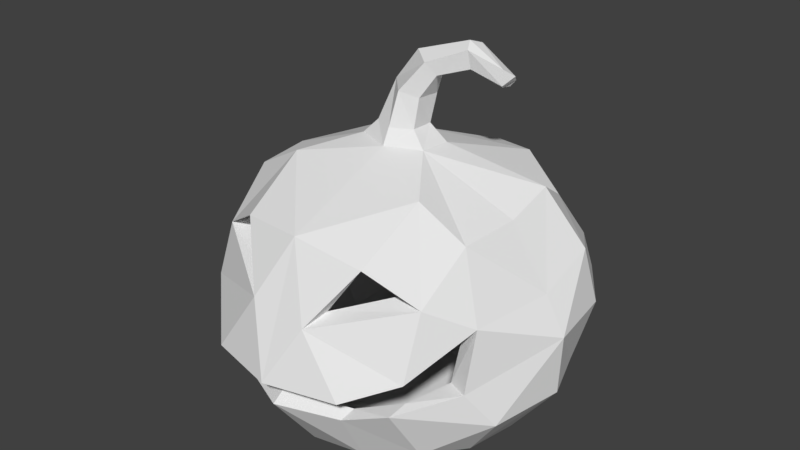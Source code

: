 # Source: JackOLantern.blend  (saved by Blender 2.78.0; exported with 4.5.12 LTS)
import bpy
from mathutils import Matrix  # noqa: F401  (used for matrix-valued properties, if any)

bpy.ops.wm.read_factory_settings(use_empty=True)
scene = bpy.context.scene
scene.name = 'Scene'

# ---- collections
col_collection_1 = bpy.data.collections.new('Collection 1'); scene.collection.children.link(col_collection_1)

# ---- materials (node trees are filled in below, after node groups)
mat_pumpkin = bpy.data.materials.new('Pumpkin')
mat_pumpkin.alpha_threshold = 0.0
mat_pumpkin.use_transparent_shadow = False
mat_pumpkin.roughness = 0.5
mat_pumpkin.line_color = (0.0, 0.0, 0.0, 1.0)
mat_stem = bpy.data.materials.new('Stem')
mat_stem.alpha_threshold = 0.0
mat_stem.use_transparent_shadow = False
mat_stem.roughness = 0.5

# ---- material node trees

# ---- world
world_world = bpy.data.worlds.new('World'); scene.world = world_world
world_world.color = (0.05088, 0.05088, 0.05088)
world_world.use_sun_shadow = False
world_world.sun_shadow_jitter_overblur = 0.0
world_world.cycles.sampling_method = 'MANUAL'

# ---- meshes
me_cube = bpy.data.meshes.new('Cube')
me_cube.from_pydata([(0.1578, 0.06242, -0.1464), (0.1576, 0.04524, 0.1576), (0.1668, 0.3195, -0.1284), (0.1638, 0.2699, 0.1667), (0.193, 0.01711, 5.588e-09), (0.1963, 0.1961, -0.1836), (0.1634, 0.1787, 0.2), (0.1788, 0.3332, -0.0009773), (0.2684, 0.1949, 0.003782), (0.1839, 0.02356, 0.08267), (0.1904, 0.2546, -0.1634), (0.1671, 0.3254, 0.08343), (0.1852, 0.04937, -0.07097), (0.08165, 0.03512, -0.171), (0.1839, 0.1088, -0.1839), (0.08267, 0.02356, 0.1839), (0.1459, 0.1272, 0.2066), (0.1802, 0.3554, -0.0715), (0.0852, 0.3475, -0.1759), (0.09627, 0.3152, 0.1982), (0.1118, 0.1867, -0.2293), (0.1041, 0.1553, 0.2566), (0.205, 0.1456, 0.1304), (0.2549, 0.1977, -0.09705), (0.2621, 0.1054, -0.0003797), (0.2362, 0.2462, 6.758e-05), (0.05126, 0.4024, 0.02431), (0.1044, -0.004611, -5.588e-09), (0.09864, -0.00247, 0.1004), (0.09864, -0.00247, -0.1004), (0.05573, 0.4017, -0.02027), (0.1034, 0.3727, 0.09706), (0.2381, 0.2777, -0.08612), (0.232, 0.104, -0.0823), (0.2339, 0.09382, 0.09864), (0.04262, 0.2356, 0.2493), (0.07991, 0.1013, 0.2237), (0.1037, 0.1152, -0.2322), (0.1021, 0.2719, -0.2232), (0.2091, 0.2358, 0.1125), (0.1389, 0.06106, -0.1389), (0.1389, 0.06106, 0.1389), (0.1389, 0.2969, -0.1389), (0.1426, 0.2795, 0.1448), (0.1702, 0.03625, 3.725e-09), (0.1702, 0.179, -0.1702), (0.1422, 0.1725, 0.1799), (0.1702, 0.3234, 8.941e-08), (0.2407, 0.179, 2.98e-08), (0.1622, 0.04194, 0.0729), (0.1622, 0.2409, -0.1622), (0.1807, 0.2314, 0.09604), (0.1622, 0.3167, 0.0729), (0.1622, 0.04194, -0.0729), (0.0729, 0.04194, -0.1622), (0.1622, 0.1171, -0.1622), (0.0729, 0.04194, 0.1622), (0.1503, 0.1356, 0.1791), (0.1622, 0.3167, -0.0729), (0.0729, 0.3167, -0.1622), (0.0766, 0.3099, 0.1624), (0.0921, 0.179, -0.2223), (0.08961, 0.1552, 0.2347), (0.1752, 0.1456, 0.1181), (0.2223, 0.179, -0.0921), (0.2223, 0.1008, 2.235e-08), (0.2223, 0.2572, 5.96e-08), (0.0921, 0.3677, 5.96e-08), (0.0921, 0.0171, -5.588e-09), (0.08697, 0.01899, 0.08848), (0.08697, 0.01899, -0.08848), (0.08848, 0.354, -0.08697), (0.08848, 0.354, 0.08697), (0.2062, 0.2541, -0.08697), (0.2062, 0.1039, -0.08697), (0.2062, 0.1039, 0.08697), (0.05205, 0.2485, 0.2126), (0.08608, 0.1118, 0.2047), (0.08697, 0.1039, -0.2062), (0.08697, 0.2541, -0.2062), (0.03038, 0.4246, 0.01775), (0.03119, 0.4243, -0.0156), (0.03424, 0.4669, 0.01213), (0.03682, 0.466, -0.02212), (-0.1576, 0.04524, -0.1576), (-0.1585, 0.0605, 0.1581), (-0.1576, 0.3128, -0.1576), (-0.165, 0.2856, 0.1688), (-0.193, 0.01711, 5.588e-09), (0.00805, 0.02519, -0.2026), (-0.1864, 0.2006, -0.2027), (0.0, 0.01711, 0.193), (-0.1757, 0.2097, 0.187), (-0.193, 0.3428, 8.941e-08), (0.02474, 0.3438, -0.1895), (0.0008721, 0.3367, 0.2133), (0.04262, 0.1786, -0.2604), (-0.2691, 0.1802, 0.0002882), (0.1, 0.5152, -0.007386), (0.0, -0.006021, -1.816e-08), (-0.1839, 0.02356, 0.08267), (-0.1787, 0.2676, -0.1923), (-0.1875, 0.3388, 0.08245), (-0.1839, 0.02356, -0.08267), (-0.08267, 0.02356, -0.1839), (-0.1839, 0.1088, -0.1839), (-0.08675, 0.03955, 0.1842), (-0.1459, 0.1272, 0.2066), (-0.1839, 0.3351, -0.08267), (-0.08394, 0.3284, -0.1839), (-0.09321, 0.3309, 0.1998), (-0.08245, 0.1789, -0.2643), (0.0, 0.2677, -0.2522), (8.67e-05, 0.08511, -0.2459), (-0.1041, 0.1553, 0.2566), (-0.2298, 0.1739, 0.1166), (-0.2522, 0.179, -0.1044), (-0.2522, 0.09034, 2.98e-08), (-0.2522, 0.2677, 8.941e-08), (0.0, 0.4019, 0.04417), (0.0, 0.3987, -0.04884), (-0.05126, 0.4024, 0.02431), (-0.1044, -0.004611, -5.588e-09), (0.0, -0.004611, -0.1044), (0.0, -0.004611, 0.1044), (-0.1055, 0.006907, 0.1002), (-0.09864, -0.00247, -0.1004), (-0.05573, 0.4017, -0.02027), (-0.1059, 0.3846, 0.09809), (-0.2339, 0.2642, -0.09864), (-0.2339, 0.09382, -0.09864), (-0.2256, 0.1157, 0.09994), (-0.038, 0.253, 0.2512), (-0.07991, 0.1013, 0.2237), (-0.06848, 0.1016, -0.2407), (-0.1049, 0.2718, -0.2204), (-0.2229, 0.264, 0.09942), (0.0, 0.1552, 0.2827), (0.0, 0.113, 0.2648), (-0.1389, 0.06106, -0.1389), (-0.1389, 0.06106, 0.1389), (-0.1389, 0.2969, -0.1389), (-0.1437, 0.2951, 0.1469), (-0.1702, 0.03625, 3.725e-09), (0.0, 0.03625, -0.1702), (-0.1702, 0.179, -0.1702), (0.0, 0.03625, 0.1702), (-0.167, 0.2009, 0.166), (-0.1702, 0.3234, 8.941e-08), (0.0, 0.3234, -0.1702), (0.0, 0.3234, 0.1702), (0.0, 0.179, -0.2407), (-0.2407, 0.179, 2.98e-08), (0.0, 0.3833, 0.0), (0.0, 0.01586, -1.676e-08), (-0.1622, 0.04194, 0.0729), (-0.1622, 0.2409, -0.1622), (-0.2055, 0.2597, 0.08221), (-0.1622, 0.3167, 0.0729), (-0.1622, 0.04194, -0.0729), (-0.0729, 0.04194, -0.1622), (-0.1622, 0.1171, -0.1622), (-0.0729, 0.04194, 0.1622), (-0.1503, 0.1356, 0.1791), (-0.1622, 0.3167, -0.0729), (-0.0729, 0.3167, -0.1622), (-0.07773, 0.3255, 0.1645), (-0.0921, 0.179, -0.2223), (0.0, 0.2572, -0.2223), (0.0, 0.1008, -0.2223), (-0.08961, 0.1552, 0.2347), (-0.2, 0.1739, 0.1042), (-0.2223, 0.179, -0.0921), (-0.2223, 0.1008, 2.235e-08), (-0.2223, 0.2572, 5.96e-08), (0.0, 0.3677, 0.0921), (0.0, 0.3677, -0.0921), (-0.0921, 0.3677, 5.96e-08), (-0.0921, 0.0171, -5.588e-09), (0.0, 0.0171, -0.0921), (0.0, 0.0171, 0.0921), (-0.08697, 0.01899, 0.08848), (-0.08697, 0.01899, -0.08848), (-0.08848, 0.354, -0.08697), (-0.08848, 0.354, 0.08697), (-0.2062, 0.2541, -0.08697), (-0.2062, 0.1039, -0.08697), (-0.2062, 0.1039, 0.08697), (-0.05318, 0.2641, 0.2147), (-0.08608, 0.1118, 0.2047), (-0.08697, 0.1039, -0.2062), (-0.08697, 0.2541, -0.2062), (0.0, 0.1547, 0.2419), (0.0, 0.2575, 0.2226), (0.0, 0.1259, 0.2461), (0.0, 0.2576, 0.2225), (1.974e-10, 0.4244, 0.03262), (1.974e-10, 0.423, -0.03698), (-0.03038, 0.4246, 0.01775), (-0.03119, 0.4243, -0.0156), (0.007649, 0.4736, 0.02225), (0.0198, 0.4717, -0.04608), (-0.01852, 0.4786, -0.005646), (-0.01569, 0.4818, -0.02991), (0.05669, 0.5005, 0.005179), (0.05155, 0.5057, -0.01903), (0.03155, 0.5096, -0.01031), (0.04155, 0.5163, 0.01128), (0.03961, 0.5137, -0.0346), (0.01921, 0.5263, -0.00395), (0.02512, 0.5245, -0.02346), (0.1001, 0.518, -0.02537), (0.09669, 0.5402, -0.004577), (0.1008, 0.5288, -0.03897), (0.09111, 0.5491, -0.01677), (0.09994, 0.5442, -0.03104), (0.143, 0.4985, -0.0171), (0.1448, 0.497, -0.03053), (0.1473, 0.5033, -0.009098), (0.1504, 0.5051, -0.03493), (0.1462, 0.524, -0.01121), (0.1551, 0.5135, -0.02552)], [], [(39, 3, 6), (38, 96, 112), (13, 113, 37), (22, 16, 34), (33, 8, 24), (17, 25, 32), (31, 95, 19), (120, 81, 30), (29, 99, 123), (15, 124, 28), (28, 99, 27), (9, 27, 4), (1, 28, 9), (13, 123, 89), (0, 29, 13), (12, 27, 29), (17, 26, 7), (2, 30, 17), (18, 120, 30), (31, 3, 11), (26, 11, 7), (32, 8, 23), (10, 23, 5), (2, 32, 10), (12, 24, 4), (0, 33, 12), (14, 23, 33), (34, 1, 9), (24, 9, 4), (8, 34, 24), (3, 35, 6), (1, 36, 15), (37, 96, 20), (14, 20, 5), (0, 37, 14), (18, 112, 94), (2, 38, 18), (10, 20, 38), (8, 39, 22), (25, 11, 39), (39, 11, 3), (38, 20, 96), (13, 89, 113), (33, 23, 8), (17, 7, 25), (197, 83, 81), (26, 81, 80), (29, 27, 99), (15, 91, 124), (28, 124, 99), (9, 28, 27), (1, 15, 28), (13, 29, 123), (0, 12, 29), (12, 4, 27), (17, 30, 26), (2, 18, 30), (18, 94, 120), (31, 19, 3), (26, 31, 11), (26, 119, 31), (32, 25, 8), (10, 32, 23), (2, 17, 32), (12, 33, 24), (0, 14, 33), (14, 5, 23), (34, 16, 1), (24, 34, 9), (8, 22, 34), (6, 35, 21), (3, 76, 35), (1, 16, 36), (37, 113, 96), (14, 37, 20), (0, 13, 37), (18, 38, 112), (2, 10, 38), (10, 5, 20), (8, 25, 39), (25, 7, 11), (15, 36, 138), (19, 95, 35), (35, 95, 137), (35, 137, 21), (15, 138, 91), (46, 76, 43), (79, 168, 151), (54, 78, 169), (63, 75, 57), (74, 65, 48), (58, 73, 66), (175, 72, 60), (71, 67, 153), (70, 179, 154), (56, 69, 180), (69, 68, 154), (49, 44, 68), (41, 49, 69), (54, 144, 179), (40, 54, 70), (53, 70, 68), (58, 47, 67), (42, 58, 71), (59, 71, 176), (72, 52, 43), (67, 47, 52), (153, 67, 72), (73, 64, 48), (50, 45, 64), (42, 50, 73), (53, 44, 65), (40, 53, 74), (55, 74, 64), (75, 49, 41), (65, 44, 49), (48, 65, 75), (76, 46, 62), (51, 46, 43), (41, 56, 77), (21, 46, 6), (78, 61, 151), (55, 45, 61), (40, 55, 78), (59, 149, 168), (42, 59, 79), (50, 79, 61), (48, 63, 51), (66, 51, 52), (51, 43, 52), (79, 151, 61), (54, 169, 144), (21, 192, 62), (74, 48, 64), (58, 66, 47), (175, 60, 150), (71, 153, 176), (70, 154, 68), (56, 180, 146), (69, 154, 180), (49, 68, 69), (41, 69, 56), (54, 179, 70), (40, 70, 53), (53, 68, 44), (58, 67, 71), (42, 71, 59), (59, 176, 149), (72, 43, 60), (67, 52, 72), (153, 72, 175), (73, 48, 66), (50, 64, 73), (42, 73, 58), (53, 65, 74), (40, 74, 55), (55, 64, 45), (75, 41, 57), (65, 49, 75), (48, 75, 63), (39, 63, 22), (19, 43, 3), (41, 77, 57), (137, 192, 21), (78, 151, 169), (55, 61, 78), (40, 78, 54), (59, 168, 79), (42, 79, 50), (50, 61, 45), (39, 51, 63), (48, 51, 66), (66, 52, 47), (22, 57, 16), (56, 194, 77), (76, 195, 60), (76, 192, 193), (76, 62, 192), (60, 195, 150), (56, 146, 194), (76, 19, 35), (16, 77, 36), (36, 194, 138), (3, 43, 76), (21, 62, 46), (19, 60, 43), (22, 63, 57), (76, 193, 195), (76, 60, 19), (16, 57, 77), (36, 77, 194), (46, 39, 6), (46, 51, 39), (119, 80, 196), (80, 200, 196), (81, 82, 80), (119, 95, 31), (203, 209, 210), (83, 204, 82), (83, 208, 205), (136, 92, 87), (135, 112, 96), (104, 134, 113), (115, 131, 107), (130, 117, 97), (108, 129, 118), (128, 110, 95), (199, 120, 127), (126, 123, 99), (106, 125, 124), (125, 122, 99), (100, 88, 122), (85, 100, 125), (104, 89, 123), (84, 104, 126), (103, 126, 122), (108, 93, 121), (86, 108, 127), (109, 127, 120), (128, 102, 87), (121, 93, 102), (129, 116, 97), (101, 90, 116), (86, 101, 129), (103, 88, 117), (84, 103, 130), (105, 130, 116), (131, 100, 85), (117, 88, 100), (97, 117, 131), (87, 92, 132), (85, 106, 133), (134, 111, 96), (105, 90, 111), (84, 105, 134), (109, 94, 112), (86, 109, 135), (101, 135, 111), (97, 115, 136), (118, 136, 102), (136, 87, 102), (135, 96, 111), (104, 113, 89), (130, 97, 116), (108, 118, 93), (203, 197, 199), (121, 199, 127), (126, 99, 122), (106, 124, 91), (125, 99, 124), (100, 122, 125), (85, 125, 106), (104, 123, 126), (84, 126, 103), (103, 122, 88), (108, 121, 127), (86, 127, 109), (109, 120, 94), (128, 87, 110), (121, 102, 128), (121, 128, 119), (129, 97, 118), (101, 116, 129), (86, 129, 108), (103, 117, 130), (84, 130, 105), (105, 116, 90), (131, 85, 107), (117, 100, 131), (97, 131, 115), (92, 114, 132), (87, 132, 188), (85, 133, 107), (134, 96, 113), (105, 111, 134), (84, 134, 104), (109, 112, 135), (86, 135, 101), (101, 111, 90), (97, 136, 118), (118, 102, 93), (106, 138, 133), (110, 132, 95), (132, 137, 95), (132, 114, 137), (106, 91, 138), (147, 142, 188), (191, 151, 168), (160, 169, 190), (171, 163, 187), (186, 152, 173), (164, 174, 185), (175, 166, 184), (183, 153, 177), (182, 154, 179), (162, 180, 181), (181, 154, 178), (155, 178, 143), (140, 181, 155), (160, 179, 144), (139, 182, 160), (159, 178, 182), (164, 177, 148), (141, 183, 164), (165, 176, 183), (184, 142, 158), (177, 158, 148), (153, 184, 177), (185, 152, 172), (156, 172, 145), (141, 185, 156), (159, 173, 143), (139, 186, 159), (161, 172, 186), (187, 140, 155), (173, 155, 143), (152, 187, 173), (188, 170, 147), (157, 142, 147), (140, 189, 162), (114, 92, 147), (190, 151, 167), (161, 167, 145), (139, 190, 161), (165, 168, 149), (141, 191, 165), (156, 167, 191), (152, 157, 171), (174, 158, 157), (157, 158, 142), (191, 167, 151), (160, 144, 169), (114, 170, 192), (186, 172, 152), (164, 148, 174), (175, 150, 166), (183, 176, 153), (182, 178, 154), (162, 146, 180), (181, 180, 154), (155, 181, 178), (140, 162, 181), (160, 182, 179), (139, 159, 182), (159, 143, 178), (164, 183, 177), (141, 165, 183), (165, 149, 176), (184, 166, 142), (177, 184, 158), (153, 175, 184), (185, 174, 152), (156, 185, 172), (141, 164, 185), (159, 186, 173), (139, 161, 186), (161, 145, 172), (187, 163, 140), (173, 187, 155), (152, 171, 187), (136, 115, 171), (110, 87, 142), (140, 163, 189), (137, 114, 192), (190, 169, 151), (161, 190, 167), (139, 160, 190), (165, 191, 168), (141, 156, 191), (156, 145, 167), (136, 171, 157), (152, 174, 157), (174, 148, 158), (115, 107, 163), (162, 189, 194), (188, 166, 195), (188, 193, 192), (188, 192, 170), (166, 150, 195), (162, 194, 146), (188, 132, 110), (107, 133, 189), (133, 138, 194), (87, 188, 142), (114, 147, 170), (110, 142, 166), (115, 163, 171), (188, 195, 193), (188, 110, 166), (107, 189, 163), (133, 194, 189), (147, 92, 136), (147, 136, 157), (119, 198, 121), (196, 202, 198), (202, 199, 198), (119, 128, 95), (201, 210, 208), (82, 207, 200), (202, 207, 209), (206, 207, 204), (205, 206, 204), (205, 208, 206), (206, 209, 207), (210, 209, 206), (210, 206, 208), (205, 98, 204), (210, 214, 215), (204, 212, 207), (205, 213, 211), (209, 212, 214), (208, 215, 213), (98, 218, 212), (211, 216, 98), (212, 220, 214), (215, 220, 221), (211, 219, 217), (213, 221, 219), (120, 197, 81), (197, 201, 83), (26, 30, 81), (119, 26, 80), (80, 82, 200), (81, 83, 82), (203, 202, 209), (83, 205, 204), (83, 201, 208), (199, 197, 120), (203, 201, 197), (121, 198, 199), (119, 196, 198), (196, 200, 202), (202, 203, 199), (201, 203, 210), (82, 204, 207), (202, 200, 207), (205, 211, 98), (210, 209, 214), (204, 98, 212), (205, 208, 213), (209, 207, 212), (208, 210, 215), (98, 216, 218), (211, 217, 216), (212, 218, 220), (215, 214, 220), (211, 213, 219), (213, 215, 221), (220, 218, 221), (221, 218, 219), (218, 216, 219), (217, 219, 216)])
me_cube.polygons.foreach_set('material_index', [0, 0, 0, 0, 0, 0, 0, 1, 0, 0, 0, 0, 0, 0, 0, 0, 0, 0, 0, 0, 0, 0, 0, 0, 0, 0, 0, 0, 0, 0, 0, 0, 0, 0, 0, 0, 0, 0, 0, 0, 0, 0, 0, 0, 0, 1, 1, 0, 0, 0, 0, 0, 0, 0, 0, 0, 0, 0, 0, 0, 0, 0, 0, 0, 0, 0, 0, 0, 0, 0, 0, 0, 0, 0, 0, 0, 0, 0, 0, 0, 0, 0, 0, 0, 0, 0, 0, 0, 0, 0, 0, 0, 0, 0, 0, 0, 0, 0, 0, 0, 0, 0, 0, 0, 0, 0, 0, 0, 0, 0, 0, 0, 0, 0, 0, 0, 0, 0, 0, 0, 0, 0, 0, 0, 0, 0, 0, 0, 0, 0, 0, 0, 0, 0, 0, 0, 0, 0, 0, 0, 0, 0, 0, 0, 0, 0, 0, 0, 0, 0, 0, 0, 0, 0, 0, 0, 0, 0, 0, 0, 0, 0, 0, 0, 0, 0, 0, 0, 0, 0, 0, 0, 0, 0, 0, 0, 0, 0, 0, 0, 0, 0, 0, 0, 0, 0, 0, 0, 0, 0, 0, 0, 0, 1, 1, 1, 0, 1, 1, 1, 0, 0, 0, 0, 0, 0, 0, 1, 0, 0, 0, 0, 0, 0, 0, 0, 0, 0, 0, 0, 0, 0, 0, 0, 0, 0, 0, 0, 0, 0, 0, 0, 0, 0, 0, 0, 0, 0, 0, 0, 0, 0, 0, 0, 0, 1, 1, 0, 0, 0, 0, 0, 0, 0, 0, 0, 0, 0, 0, 0, 0, 0, 0, 0, 0, 0, 0, 0, 0, 0, 0, 0, 0, 0, 0, 0, 0, 0, 0, 0, 0, 0, 0, 0, 0, 0, 0, 0, 0, 0, 0, 0, 0, 0, 0, 0, 0, 0, 0, 0, 0, 0, 0, 0, 0, 0, 0, 0, 0, 0, 0, 0, 0, 0, 0, 0, 0, 0, 0, 0, 0, 0, 0, 0, 0, 0, 0, 0, 0, 0, 0, 0, 0, 0, 0, 0, 0, 0, 0, 0, 0, 0, 0, 0, 0, 0, 0, 0, 0, 0, 0, 0, 0, 0, 0, 0, 0, 0, 0, 0, 0, 0, 0, 0, 0, 0, 0, 0, 0, 0, 0, 0, 0, 0, 0, 0, 0, 0, 0, 0, 0, 0, 0, 0, 0, 0, 0, 0, 0, 0, 0, 0, 0, 1, 1, 1, 0, 1, 1, 1, 1, 1, 1, 1, 1, 1, 1, 1, 1, 1, 1, 1, 1, 1, 1, 1, 1, 1, 1, 1, 1, 1, 1, 1, 1, 1, 1, 1, 1, 1, 1, 1, 1, 1, 1, 1, 1, 1, 1, 1, 1, 1, 1, 1, 1, 1, 1, 1, 1, 1, 1, 1])
me_cube.materials.append(mat_pumpkin)
me_cube.materials.append(mat_stem)
me_cube.use_remesh_preserve_volume = False
me_cube.use_remesh_preserve_attributes = False
me_cube.use_mirror_vertex_groups = False
me_cube.update()

# ---- objects
ob_jackolantern = bpy.data.objects.new('JackOLantern', me_cube)

# ---- transforms, parenting, visibility, modifiers, constraints
ob_jackolantern.location = (0.0, 0.0, 0.0)
ob_jackolantern.rotation_euler = (1.571, -0.0, 0.0)
ob_jackolantern.lock_rotations_4d = False
ob_jackolantern.empty_display_type = 'ARROWS'
ob_jackolantern.lineart.crease_threshold = 0.0

# ---- collection membership
col_collection_1.objects.link(ob_jackolantern)

# ---- scene / render settings (as saved in the file)
scene.frame_start = 1; scene.frame_end = 250; scene.frame_set(1)
scene.render.engine = 'BLENDER_EEVEE_NEXT'
scene.render.resolution_percentage = 50
scene.render.dither_intensity = 0.0
scene.cycles.use_denoising = False
scene.cycles.samples = 128
scene.cycles.sampling_pattern = 'TABULATED_SOBOL'
scene.cycles.light_sampling_threshold = 0.0
scene.cycles.use_adaptive_sampling = False
scene.cycles.use_light_tree = False
scene.cycles.blur_glossy = 0.0
scene.cycles.sample_clamp_indirect = 0.0
scene.view_settings.view_transform = 'Standard'
bpy.context.view_layer.update()

# ---- added for rendering (the .blend has no active camera and no usable light): camera, sun
cam_auto = bpy.data.cameras.new('AutoCamera')
cam_auto.lens = 50.0
cam_auto.sensor_width = 36.0
cam_auto.clip_end = 1000.0
ob_auto_camera = bpy.data.objects.new('AutoCamera', cam_auto)
scene.collection.objects.link(ob_auto_camera)
ob_auto_camera.location = (0.875507, -1.06026, 0.972235)
ob_auto_camera.rotation_euler = (1.09748, -7.21219e-08, 0.694738)
scene.camera = ob_auto_camera
light_auto_sun = bpy.data.lights.new('AutoSun', 'SUN')
light_auto_sun.energy = 3.0
light_auto_sun.angle = 0.0523599
ob_auto_sun = bpy.data.objects.new('AutoSun', light_auto_sun)
scene.collection.objects.link(ob_auto_sun)
ob_auto_sun.rotation_euler = (0.872665, 0.174533, 0.523599)
bpy.context.view_layer.update()
